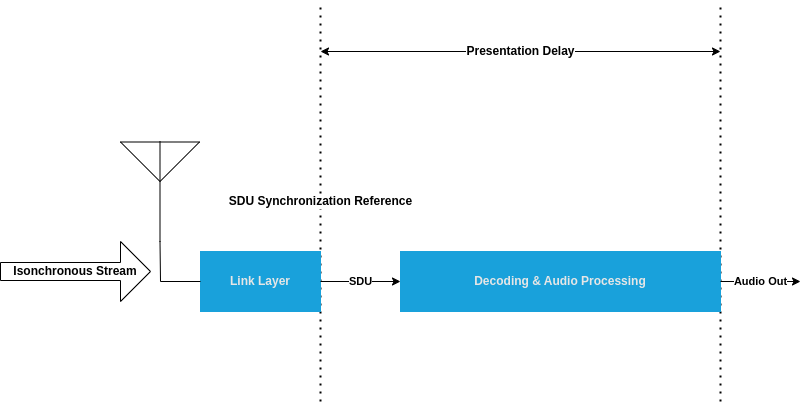

The diagram above was exported from draw.io. Its source (the exported page's mxGraphModel, read from the mxfile embedded in the PNG):
<mxGraphModel dx="1114" dy="1919" grid="1" gridSize="10" guides="1" tooltips="1" connect="1" arrows="1" fold="1" page="1" pageScale="1" pageWidth="850" pageHeight="1100" math="0" shadow="0">
  <root>
    <mxCell id="0" />
    <mxCell id="1" parent="0" />
    <mxCell id="GIFVzaQsA_6gIiZFgfBC-1" value="&lt;b&gt;&lt;font style=&quot;font-size: 12px;&quot;&gt;SDU Synchronization Reference&lt;/font&gt;&lt;/b&gt;" style="endArrow=none;dashed=1;html=1;dashPattern=1 3;strokeWidth=2;rounded=0;labelPosition=center;verticalLabelPosition=middle;align=center;verticalAlign=middle;" parent="1" edge="1">
      <mxGeometry width="50" height="50" relative="1" as="geometry">
        <mxPoint x="320" y="640" as="sourcePoint" />
        <mxPoint x="320" y="240" as="targetPoint" />
      </mxGeometry>
    </mxCell>
    <mxCell id="GIFVzaQsA_6gIiZFgfBC-2" value="" style="endArrow=none;dashed=1;html=1;dashPattern=1 3;strokeWidth=2;rounded=0;" parent="1" edge="1">
      <mxGeometry width="50" height="50" relative="1" as="geometry">
        <mxPoint x="720" y="640" as="sourcePoint" />
        <mxPoint x="720" y="240" as="targetPoint" />
      </mxGeometry>
    </mxCell>
    <mxCell id="GIFVzaQsA_6gIiZFgfBC-3" value="Link Layer" style="rounded=0;whiteSpace=wrap;html=1;fontColor=#E6E6E6;strokeColor=#19a1db;fillColor=#19a1db;fontStyle=1" parent="1" vertex="1">
      <mxGeometry x="200" y="490" width="120" height="60" as="geometry" />
    </mxCell>
    <mxCell id="GIFVzaQsA_6gIiZFgfBC-4" value="Decoding &amp;amp; Audio Processing" style="rounded=0;whiteSpace=wrap;html=1;fontColor=#E6E6E6;strokeColor=#19a1db;fillColor=#19a1db;fontStyle=1" parent="1" vertex="1">
      <mxGeometry x="400" y="490" width="320" height="60" as="geometry" />
    </mxCell>
    <mxCell id="GIFVzaQsA_6gIiZFgfBC-5" value="&lt;b&gt;SDU&lt;/b&gt;" style="endArrow=classic;html=1;rounded=0;entryX=0;entryY=0.5;entryDx=0;entryDy=0;" parent="1" source="GIFVzaQsA_6gIiZFgfBC-3" target="GIFVzaQsA_6gIiZFgfBC-4" edge="1">
      <mxGeometry width="50" height="50" relative="1" as="geometry">
        <mxPoint x="230" y="520" as="sourcePoint" />
        <mxPoint x="459.76" y="90" as="targetPoint" />
        <Array as="points" />
      </mxGeometry>
    </mxCell>
    <mxCell id="GIFVzaQsA_6gIiZFgfBC-6" value="&lt;b&gt;&lt;font style=&quot;font-size: 12px;&quot;&gt;Presentation Delay&lt;/font&gt;&lt;/b&gt;" style="endArrow=classic;startArrow=classic;html=1;rounded=0;" parent="1" edge="1">
      <mxGeometry width="50" height="50" relative="1" as="geometry">
        <mxPoint x="320" y="290" as="sourcePoint" />
        <mxPoint x="720" y="290" as="targetPoint" />
      </mxGeometry>
    </mxCell>
    <mxCell id="GIFVzaQsA_6gIiZFgfBC-8" value="" style="verticalLabelPosition=bottom;shadow=0;dashed=0;align=center;html=1;verticalAlign=top;shape=mxgraph.electrical.radio.aerial_-_antenna_2;" parent="1" vertex="1">
      <mxGeometry x="120" y="380" width="79" height="100" as="geometry" />
    </mxCell>
    <mxCell id="GIFVzaQsA_6gIiZFgfBC-9" value="" style="endArrow=none;html=1;rounded=0;entryX=0.5;entryY=1;entryDx=0;entryDy=0;entryPerimeter=0;exitX=0;exitY=0.5;exitDx=0;exitDy=0;" parent="1" source="GIFVzaQsA_6gIiZFgfBC-3" target="GIFVzaQsA_6gIiZFgfBC-8" edge="1">
      <mxGeometry width="50" height="50" relative="1" as="geometry">
        <mxPoint x="510" y="680" as="sourcePoint" />
        <mxPoint x="560" y="630" as="targetPoint" />
        <Array as="points">
          <mxPoint x="160" y="520" />
        </Array>
      </mxGeometry>
    </mxCell>
    <mxCell id="GIFVzaQsA_6gIiZFgfBC-10" value="&lt;b&gt;Audio Out&lt;/b&gt;" style="endArrow=classic;html=1;rounded=0;" parent="1" source="GIFVzaQsA_6gIiZFgfBC-4" edge="1">
      <mxGeometry width="50" height="50" relative="1" as="geometry">
        <mxPoint x="720" y="519.6600000000001" as="sourcePoint" />
        <mxPoint x="800" y="520" as="targetPoint" />
        <Array as="points" />
      </mxGeometry>
    </mxCell>
    <mxCell id="GIFVzaQsA_6gIiZFgfBC-11" value="Isonchronous Stream" style="shape=singleArrow;whiteSpace=wrap;html=1;fontStyle=1" parent="1" vertex="1">
      <mxGeometry y="480" width="150" height="60" as="geometry" />
    </mxCell>
  </root>
</mxGraphModel>